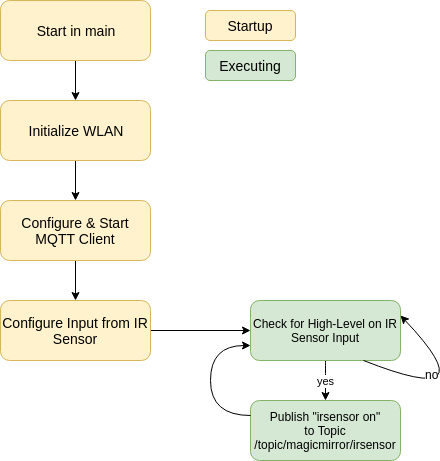

The diagram above was exported from draw.io. Its source (the exported page's mxGraphModel, read from the mxfile embedded in the PNG):
<mxGraphModel dx="773" dy="447" grid="1" gridSize="10" guides="1" tooltips="1" connect="1" arrows="1" fold="1" page="1" pageScale="1" pageWidth="850" pageHeight="1100" math="0" shadow="0">
  <root>
    <mxCell id="0" />
    <mxCell id="1" parent="0" />
    <mxCell id="p9cZEqsWSRNHV76u_jHu-3" value="" style="edgeStyle=orthogonalEdgeStyle;rounded=0;orthogonalLoop=1;jettySize=auto;html=1;" edge="1" parent="1" source="p9cZEqsWSRNHV76u_jHu-1" target="p9cZEqsWSRNHV76u_jHu-2">
      <mxGeometry relative="1" as="geometry" />
    </mxCell>
    <mxCell id="p9cZEqsWSRNHV76u_jHu-1" value="&lt;font style=&quot;font-size: 14px&quot;&gt;Start in main&lt;/font&gt;" style="rounded=1;whiteSpace=wrap;html=1;fillColor=#fff2cc;strokeColor=#d6b656;" vertex="1" parent="1">
      <mxGeometry x="220" y="40" width="150" height="60" as="geometry" />
    </mxCell>
    <mxCell id="p9cZEqsWSRNHV76u_jHu-5" value="" style="edgeStyle=orthogonalEdgeStyle;rounded=0;orthogonalLoop=1;jettySize=auto;html=1;" edge="1" parent="1" source="p9cZEqsWSRNHV76u_jHu-2" target="p9cZEqsWSRNHV76u_jHu-4">
      <mxGeometry relative="1" as="geometry" />
    </mxCell>
    <mxCell id="p9cZEqsWSRNHV76u_jHu-2" value="&lt;font style=&quot;font-size: 14px&quot;&gt;Initialize WLAN&lt;/font&gt;" style="rounded=1;whiteSpace=wrap;html=1;fillColor=#fff2cc;strokeColor=#d6b656;" vertex="1" parent="1">
      <mxGeometry x="220" y="140" width="150" height="60" as="geometry" />
    </mxCell>
    <mxCell id="p9cZEqsWSRNHV76u_jHu-7" value="" style="edgeStyle=orthogonalEdgeStyle;rounded=0;orthogonalLoop=1;jettySize=auto;html=1;" edge="1" parent="1" source="p9cZEqsWSRNHV76u_jHu-4" target="p9cZEqsWSRNHV76u_jHu-6">
      <mxGeometry relative="1" as="geometry" />
    </mxCell>
    <mxCell id="p9cZEqsWSRNHV76u_jHu-4" value="&lt;font style=&quot;font-size: 14px&quot;&gt;Configure &amp;amp; Start MQTT Client&lt;/font&gt;" style="rounded=1;whiteSpace=wrap;html=1;fillColor=#fff2cc;strokeColor=#d6b656;" vertex="1" parent="1">
      <mxGeometry x="220" y="240" width="150" height="60" as="geometry" />
    </mxCell>
    <mxCell id="p9cZEqsWSRNHV76u_jHu-9" value="" style="edgeStyle=orthogonalEdgeStyle;rounded=0;orthogonalLoop=1;jettySize=auto;html=1;" edge="1" parent="1" source="p9cZEqsWSRNHV76u_jHu-6" target="p9cZEqsWSRNHV76u_jHu-8">
      <mxGeometry relative="1" as="geometry" />
    </mxCell>
    <mxCell id="p9cZEqsWSRNHV76u_jHu-6" value="&lt;font style=&quot;font-size: 14px&quot;&gt;Configure Input from IR Sensor&lt;/font&gt;" style="rounded=1;whiteSpace=wrap;html=1;fillColor=#fff2cc;strokeColor=#d6b656;" vertex="1" parent="1">
      <mxGeometry x="220" y="340" width="150" height="60" as="geometry" />
    </mxCell>
    <mxCell id="p9cZEqsWSRNHV76u_jHu-14" value="yes" style="edgeStyle=orthogonalEdgeStyle;curved=1;rounded=0;orthogonalLoop=1;jettySize=auto;html=1;" edge="1" parent="1" source="p9cZEqsWSRNHV76u_jHu-8" target="p9cZEqsWSRNHV76u_jHu-13">
      <mxGeometry relative="1" as="geometry" />
    </mxCell>
    <mxCell id="p9cZEqsWSRNHV76u_jHu-8" value="Check for High-Level on IR Sensor Input" style="rounded=1;whiteSpace=wrap;html=1;fillColor=#d5e8d4;strokeColor=#82b366;" vertex="1" parent="1">
      <mxGeometry x="470" y="340" width="150" height="60" as="geometry" />
    </mxCell>
    <mxCell id="p9cZEqsWSRNHV76u_jHu-11" value="" style="endArrow=classic;html=1;exitX=0.75;exitY=1;exitDx=0;exitDy=0;entryX=1;entryY=0.25;entryDx=0;entryDy=0;edgeStyle=orthogonalEdgeStyle;curved=1;" edge="1" parent="1" source="p9cZEqsWSRNHV76u_jHu-8" target="p9cZEqsWSRNHV76u_jHu-8">
      <mxGeometry width="50" height="50" relative="1" as="geometry">
        <mxPoint x="590" y="480" as="sourcePoint" />
        <mxPoint x="640" y="430" as="targetPoint" />
        <Array as="points">
          <mxPoint x="710" y="450" />
        </Array>
      </mxGeometry>
    </mxCell>
    <mxCell id="p9cZEqsWSRNHV76u_jHu-12" value="no" style="text;html=1;resizable=0;points=[];align=center;verticalAlign=middle;labelBackgroundColor=#ffffff;" vertex="1" connectable="0" parent="p9cZEqsWSRNHV76u_jHu-11">
      <mxGeometry x="-0.4887" y="12" relative="1" as="geometry">
        <mxPoint as="offset" />
      </mxGeometry>
    </mxCell>
    <mxCell id="p9cZEqsWSRNHV76u_jHu-13" value="Publish &quot;irsensor on&quot;&lt;br&gt;to Topic&lt;br&gt;/topic/magicmirror/irsensor&lt;br&gt;" style="rounded=1;whiteSpace=wrap;html=1;fillColor=#d5e8d4;strokeColor=#82b366;" vertex="1" parent="1">
      <mxGeometry x="470" y="440" width="150" height="60" as="geometry" />
    </mxCell>
    <mxCell id="p9cZEqsWSRNHV76u_jHu-16" value="&lt;font style=&quot;font-size: 14px&quot;&gt;Startup&lt;/font&gt;" style="rounded=1;whiteSpace=wrap;html=1;fillColor=#fff2cc;strokeColor=#d6b656;" vertex="1" parent="1">
      <mxGeometry x="425" y="50" width="90" height="30" as="geometry" />
    </mxCell>
    <mxCell id="p9cZEqsWSRNHV76u_jHu-17" value="&lt;font style=&quot;font-size: 14px&quot;&gt;Executing&lt;/font&gt;" style="rounded=1;whiteSpace=wrap;html=1;fillColor=#d5e8d4;strokeColor=#82b366;" vertex="1" parent="1">
      <mxGeometry x="425" y="90" width="90" height="30" as="geometry" />
    </mxCell>
    <mxCell id="p9cZEqsWSRNHV76u_jHu-18" value="" style="endArrow=classic;html=1;entryX=0;entryY=0.75;entryDx=0;entryDy=0;exitX=0;exitY=0.25;exitDx=0;exitDy=0;edgeStyle=orthogonalEdgeStyle;curved=1;" edge="1" parent="1" source="p9cZEqsWSRNHV76u_jHu-13" target="p9cZEqsWSRNHV76u_jHu-8">
      <mxGeometry width="50" height="50" relative="1" as="geometry">
        <mxPoint x="220" y="570" as="sourcePoint" />
        <mxPoint x="270" y="520" as="targetPoint" />
        <Array as="points">
          <mxPoint x="430" y="455" />
          <mxPoint x="430" y="385" />
        </Array>
      </mxGeometry>
    </mxCell>
  </root>
</mxGraphModel>